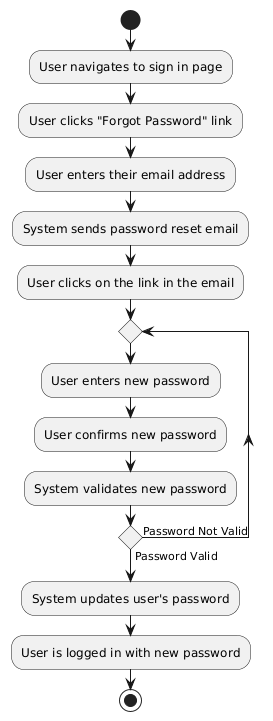

The diagram above was rendered by PlantUML. Its source (embedded in the PNG):
@startuml
start
:User navigates to sign in page;
:User clicks "Forgot Password" link;
:User enters their email address;
:System sends password reset email;
:User clicks on the link in the email;
repeat
    :User enters new password;
    :User confirms new password;
    :System validates new password;
repeat while () is (Password Not Valid) not (Password Valid)
:System updates user's password;
:User is logged in with new password;
stop
@enduml